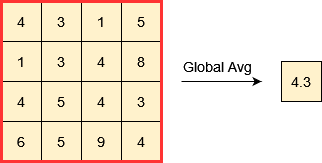

The diagram above was exported from draw.io. Its source (the exported page's mxGraphModel, read from the mxfile embedded in the PNG):
<mxGraphModel dx="263" dy="445" grid="1" gridSize="10" guides="1" tooltips="1" connect="1" arrows="1" fold="1" page="1" pageScale="1" pageWidth="827" pageHeight="1169" math="0" shadow="0">
  <root>
    <mxCell id="0" />
    <mxCell id="1" parent="0" />
    <mxCell id="6YHhw9SS3-1l0najFM8U-1" value="4" style="whiteSpace=wrap;html=1;aspect=fixed;fillColor=#fff2cc;strokeColor=#000000;fontSize=14;" vertex="1" parent="1">
      <mxGeometry x="200" y="400" width="40" height="40" as="geometry" />
    </mxCell>
    <mxCell id="6YHhw9SS3-1l0najFM8U-2" value="3" style="whiteSpace=wrap;html=1;aspect=fixed;fillColor=#fff2cc;strokeColor=#000000;fontSize=14;" vertex="1" parent="1">
      <mxGeometry x="240" y="400" width="40" height="40" as="geometry" />
    </mxCell>
    <mxCell id="6YHhw9SS3-1l0najFM8U-3" value="3" style="whiteSpace=wrap;html=1;aspect=fixed;fillColor=#fff2cc;strokeColor=#000000;fontSize=14;" vertex="1" parent="1">
      <mxGeometry x="240" y="440" width="40" height="40" as="geometry" />
    </mxCell>
    <mxCell id="6YHhw9SS3-1l0najFM8U-4" value="1" style="whiteSpace=wrap;html=1;aspect=fixed;fillColor=#fff2cc;strokeColor=#000000;fontSize=14;" vertex="1" parent="1">
      <mxGeometry x="200" y="440" width="40" height="40" as="geometry" />
    </mxCell>
    <mxCell id="6YHhw9SS3-1l0najFM8U-5" value="1" style="whiteSpace=wrap;html=1;aspect=fixed;fillColor=#fff2cc;strokeColor=#000000;fontSize=14;" vertex="1" parent="1">
      <mxGeometry x="280" y="400" width="40" height="40" as="geometry" />
    </mxCell>
    <mxCell id="6YHhw9SS3-1l0najFM8U-6" value="5" style="whiteSpace=wrap;html=1;aspect=fixed;fillColor=#fff2cc;strokeColor=#000000;fontSize=14;" vertex="1" parent="1">
      <mxGeometry x="320" y="400" width="40" height="40" as="geometry" />
    </mxCell>
    <mxCell id="6YHhw9SS3-1l0najFM8U-7" value="8" style="whiteSpace=wrap;html=1;aspect=fixed;fillColor=#fff2cc;strokeColor=#000000;fontSize=14;" vertex="1" parent="1">
      <mxGeometry x="320" y="440" width="40" height="40" as="geometry" />
    </mxCell>
    <mxCell id="6YHhw9SS3-1l0najFM8U-8" value="4" style="whiteSpace=wrap;html=1;aspect=fixed;fillColor=#fff2cc;strokeColor=#000000;fontSize=14;" vertex="1" parent="1">
      <mxGeometry x="280" y="440" width="40" height="40" as="geometry" />
    </mxCell>
    <mxCell id="6YHhw9SS3-1l0najFM8U-9" value="4" style="whiteSpace=wrap;html=1;aspect=fixed;fillColor=#fff2cc;strokeColor=#000000;fontSize=14;" vertex="1" parent="1">
      <mxGeometry x="200" y="480" width="40" height="40" as="geometry" />
    </mxCell>
    <mxCell id="6YHhw9SS3-1l0najFM8U-10" value="5" style="whiteSpace=wrap;html=1;aspect=fixed;fillColor=#fff2cc;strokeColor=#000000;fontSize=14;" vertex="1" parent="1">
      <mxGeometry x="240" y="480" width="40" height="40" as="geometry" />
    </mxCell>
    <mxCell id="6YHhw9SS3-1l0najFM8U-11" value="5" style="whiteSpace=wrap;html=1;aspect=fixed;fillColor=#fff2cc;strokeColor=#000000;fontSize=14;" vertex="1" parent="1">
      <mxGeometry x="240" y="520" width="40" height="40" as="geometry" />
    </mxCell>
    <mxCell id="6YHhw9SS3-1l0najFM8U-12" value="6" style="whiteSpace=wrap;html=1;aspect=fixed;fillColor=#fff2cc;strokeColor=#000000;fontSize=14;" vertex="1" parent="1">
      <mxGeometry x="200" y="520" width="40" height="40" as="geometry" />
    </mxCell>
    <mxCell id="6YHhw9SS3-1l0najFM8U-13" value="4" style="whiteSpace=wrap;html=1;aspect=fixed;fillColor=#fff2cc;strokeColor=#000000;fontSize=14;" vertex="1" parent="1">
      <mxGeometry x="280" y="480" width="40" height="40" as="geometry" />
    </mxCell>
    <mxCell id="6YHhw9SS3-1l0najFM8U-14" value="3" style="whiteSpace=wrap;html=1;aspect=fixed;fillColor=#fff2cc;strokeColor=#000000;fontSize=14;" vertex="1" parent="1">
      <mxGeometry x="320" y="480" width="40" height="40" as="geometry" />
    </mxCell>
    <mxCell id="6YHhw9SS3-1l0najFM8U-15" value="4" style="whiteSpace=wrap;html=1;aspect=fixed;fillColor=#fff2cc;strokeColor=#000000;fontSize=14;" vertex="1" parent="1">
      <mxGeometry x="320" y="520" width="40" height="40" as="geometry" />
    </mxCell>
    <mxCell id="6YHhw9SS3-1l0najFM8U-16" value="9" style="whiteSpace=wrap;html=1;aspect=fixed;fillColor=#fff2cc;strokeColor=#000000;fontSize=14;" vertex="1" parent="1">
      <mxGeometry x="280" y="520" width="40" height="40" as="geometry" />
    </mxCell>
    <mxCell id="6YHhw9SS3-1l0najFM8U-17" value="4.3" style="whiteSpace=wrap;html=1;aspect=fixed;fillColor=#fff2cc;strokeColor=#000000;fontSize=14;" vertex="1" parent="1">
      <mxGeometry x="480" y="460" width="40" height="40" as="geometry" />
    </mxCell>
    <mxCell id="6YHhw9SS3-1l0najFM8U-21" value="" style="endArrow=classic;html=1;rounded=0;fontSize=14;" edge="1" parent="1">
      <mxGeometry width="50" height="50" relative="1" as="geometry">
        <mxPoint x="380" y="480" as="sourcePoint" />
        <mxPoint x="460" y="480" as="targetPoint" />
      </mxGeometry>
    </mxCell>
    <mxCell id="6YHhw9SS3-1l0najFM8U-22" value="Global Avg" style="text;html=1;strokeColor=none;fillColor=none;align=center;verticalAlign=middle;whiteSpace=wrap;rounded=0;fontSize=14;" vertex="1" parent="1">
      <mxGeometry x="378" y="450" width="76" height="30" as="geometry" />
    </mxCell>
    <mxCell id="6YHhw9SS3-1l0najFM8U-23" value="" style="whiteSpace=wrap;html=1;aspect=fixed;fontSize=14;strokeWidth=3;fillColor=none;strokeColor=#FF3333;" vertex="1" parent="1">
      <mxGeometry x="200" y="400" width="160" height="160" as="geometry" />
    </mxCell>
  </root>
</mxGraphModel>